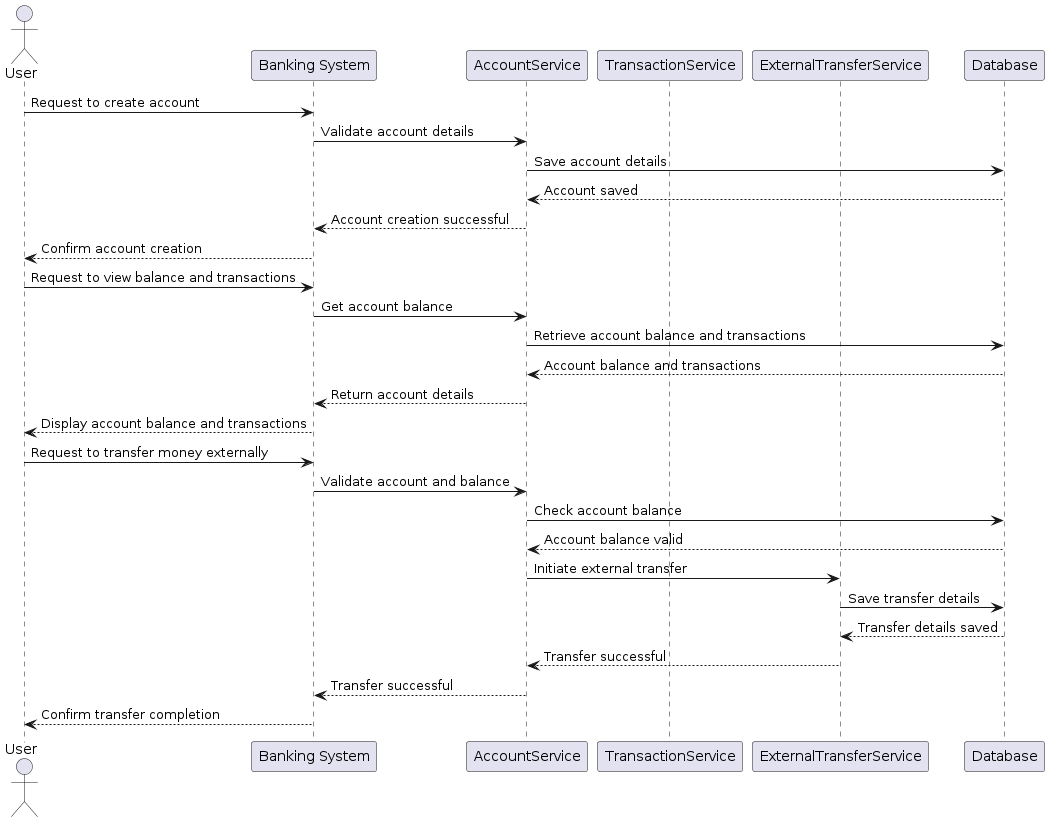

The diagram above was rendered by PlantUML. Its source (embedded in the PNG):
@startuml
actor User
participant "Banking System" as System
participant "AccountService" as AccountService
participant "TransactionService" as TransactionService
participant "ExternalTransferService" as ExternalTransferService
participant "Database"  as Database

User -> System: Request to create account
System -> AccountService: Validate account details
AccountService -> Database: Save account details
Database --> AccountService: Account saved
AccountService --> System: Account creation successful
System --> User: Confirm account creation

User -> System: Request to view balance and transactions
System -> AccountService: Get account balance
AccountService -> Database: Retrieve account balance and transactions
Database --> AccountService: Account balance and transactions
AccountService --> System: Return account details
System --> User: Display account balance and transactions

User -> System: Request to transfer money externally
System -> AccountService: Validate account and balance
AccountService -> Database: Check account balance
Database --> AccountService: Account balance valid
AccountService -> ExternalTransferService: Initiate external transfer
ExternalTransferService -> Database: Save transfer details
Database --> ExternalTransferService: Transfer details saved
ExternalTransferService --> AccountService: Transfer successful
AccountService --> System: Transfer successful
System --> User: Confirm transfer completion
@enduml